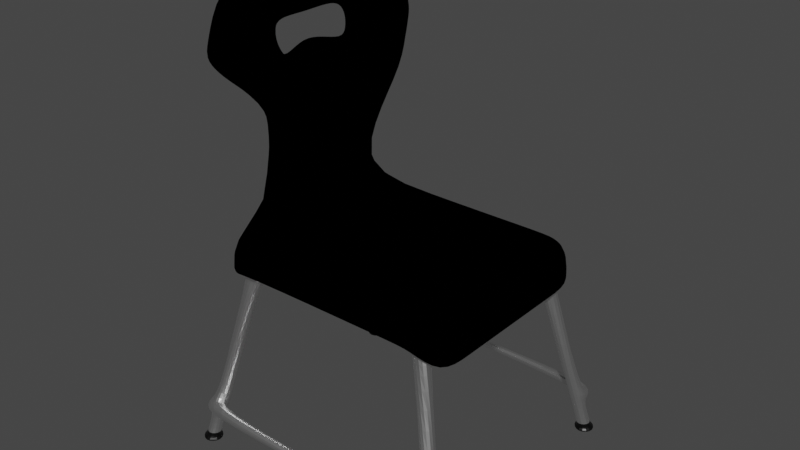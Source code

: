 # Source: Chair.blend  (saved by Blender 2.80.75; exported with 4.5.12 LTS)
import bpy
from mathutils import Matrix  # noqa: F401  (used for matrix-valued properties, if any)

bpy.ops.wm.read_factory_settings(use_empty=True)
scene = bpy.context.scene
scene.name = 'Scene'

# ---- collections
col_collection = bpy.data.collections.new('Collection'); scene.collection.children.link(col_collection)

# ---- materials (node trees are filled in below, after node groups)
mat_feet = bpy.data.materials.new('Feet')
mat_feet.alpha_threshold = 0.0
mat_feet.use_transparent_shadow = False
mat_feet.line_color = (0.0, 0.0, 0.0, 1.0)
mat_legs = bpy.data.materials.new('Legs')
mat_legs.use_transparent_shadow = False
mat_chairmaterial = bpy.data.materials.new('ChairMaterial')
mat_chairmaterial.use_transparent_shadow = False

# ---- material node trees
mat_feet.use_nodes = True; mat_feet.node_tree.nodes.clear()
_N = mat_feet.node_tree.nodes; _L = mat_feet.node_tree.links
n0 = _N.new('ShaderNodeOutputMaterial'); n0.name = 'Material Output'; n0.location = (300, 300)
n1 = _N.new('ShaderNodeBsdfPrincipled'); n1.name = 'Principled BSDF'; n1.location = (10, 300)
n1.distribution = 'GGX'
n1.subsurface_method = 'BURLEY'
n1.inputs[0].default_value = (0.0, 0.0, 0.0, 1.0)
n1.inputs[2].default_value = 0.4
n1.inputs[3].default_value = 1.45
n1.inputs[27].default_value = (0.0, 0.0, 0.0, 1.0)
n1.inputs[28].default_value = 1.0
_L.new(n1.outputs[0], n0.inputs[0])
n0.is_active_output = True
mat_legs.use_nodes = True; mat_legs.node_tree.nodes.clear()
_N = mat_legs.node_tree.nodes; _L = mat_legs.node_tree.links
n0 = _N.new('ShaderNodeOutputMaterial'); n0.name = 'Material Output'; n0.location = (300, 300)
n1 = _N.new('ShaderNodeBsdfAnisotropic'); n1.name = 'Glossy BSDF'; n1.location = (10, 300)
n1.distribution = 'GGX'
n1.inputs[0].default_value = (1.0, 1.0, 1.0, 1.0)
n1.inputs[1].default_value = 0.3644
_L.new(n1.outputs[0], n0.inputs[0])
n0.is_active_output = True
mat_chairmaterial.use_nodes = True; mat_chairmaterial.node_tree.nodes.clear()
_N = mat_chairmaterial.node_tree.nodes; _L = mat_chairmaterial.node_tree.links
n0 = _N.new('ShaderNodeOutputMaterial'); n0.name = 'Material Output'; n0.location = (300, 300)
n1 = _N.new('ShaderNodeEeveeSpecular'); n1.name = 'Specular'; n1.location = (10, 300)
n1.inputs[0].default_value = (0.01646, 0.8, 0.1175, 1.0)
n1.inputs[2].default_value = 0.522
_L.new(n1.outputs[0], n0.inputs[0])
n0.is_active_output = True

# ---- world
world_world = bpy.data.worlds.new('World'); scene.world = world_world
world_world.use_nodes = True; world_world.node_tree.nodes.clear()
_N = world_world.node_tree.nodes; _L = world_world.node_tree.links
n0 = _N.new('ShaderNodeOutputWorld'); n0.name = 'World Output'; n0.location = (300, 300)
n1 = _N.new('ShaderNodeBackground'); n1.name = 'Background'; n1.location = (10, 300)
n1.inputs[0].default_value = (0.05088, 0.05088, 0.05088, 1.0)
_L.new(n1.outputs[0], n0.inputs[0])
n0.is_active_output = True
world_world.color = (0.05088, 0.05088, 0.05088)
world_world.use_sun_shadow = False
world_world.sun_shadow_jitter_overblur = 0.0

# ---- meshes
me_cube_002 = bpy.data.meshes.new('Cube.002')
me_cube_002.from_pydata([(0.8782, 0.9665, 1.998), (0.9104, 0.9797, 1.854), (1.11, 0.9801, 1.854), (1.077, 0.9669, 1.998), (0.8717, 0.7699, 1.998), (0.8717, 0.7699, 1.85), (1.011, 0.7703, 1.85), (1.011, 0.7703, 1.998), (1.124, 0.9868, 1.805), (0.9138, 1.004, 1.803), (1.025, 0.7845, 1.807), (0.9207, 0.8886, 1.807), (1.488, 1.248, 0.02017), (1.384, 1.352, 0.02017), (1.389, 1.149, 0.02017), (1.285, 1.253, 0.02017), (1.488, 1.248, 0.0004184), (1.384, 1.352, 0.0004184), (1.389, 1.149, 0.0004184), (1.285, 1.253, 0.0004184), (1.488, 1.248, 0.0004184), (1.384, 1.352, 0.0004184), (1.389, 1.149, 0.0004184), (1.285, 1.253, 0.0004184), (1.536, 1.247, 0.0248), (1.383, 1.4, 0.0248), (1.391, 1.101, 0.0248), (1.238, 1.254, 0.0248), (1.536, 1.247, -0.004214), (1.383, 1.4, -0.004214), (1.391, 1.101, -0.004214), (1.238, 1.254, -0.004214), (1.296, 1.056, 0.4761), (1.395, 1.155, 0.4761), (1.291, 1.259, 0.4761), (1.192, 1.16, 0.4761), (1.319, 1.078, 0.3662), (1.314, 1.281, 0.3662), (1.418, 1.177, 0.3662), (1.215, 1.183, 0.3662), (1.416, 1.286, 0.3643), (1.393, 1.264, 0.4743), (1.213, 1.291, 0.3643), (1.19, 1.269, 0.4743), (1.289, 1.368, 0.4743), (1.311, 1.39, 0.3643), (0.0008634, 1.351, 0.4569), (0.001014, 1.367, 0.3802), (0.0009829, 0.7658, 1.85), (0.0009829, 0.7658, 1.998), (0.0008552, 0.9755, 1.854), (-0.0005684, 0.9623, 1.998), (1.293, 1.053, 0.9773), (1.09, 1.058, 0.9773), (1.194, 0.9538, 0.9773), (1.189, 1.157, 0.9773), (0.0, -0.0321, 1.85), (0.0, -0.0321, 1.998), (-0.8782, 0.9665, 1.998), (-0.9104, 0.9797, 1.854), (-1.11, 0.9801, 1.854), (-1.077, 0.9669, 1.998), (-0.8717, 0.7699, 1.998), (-0.8717, 0.7699, 1.85), (-1.011, 0.7703, 1.85), (-1.011, 0.7703, 1.998), (-1.124, 0.9868, 1.805), (-0.9138, 1.004, 1.803), (-1.025, 0.7845, 1.807), (-0.9207, 0.8886, 1.807), (-1.488, 1.248, 0.02017), (-1.384, 1.352, 0.02017), (-1.389, 1.149, 0.02017), (-1.285, 1.253, 0.02017), (-1.488, 1.248, 0.0004184), (-1.384, 1.352, 0.0004184), (-1.389, 1.149, 0.0004184), (-1.285, 1.253, 0.0004184), (-1.488, 1.248, 0.0004184), (-1.384, 1.352, 0.0004184), (-1.389, 1.149, 0.0004184), (-1.285, 1.253, 0.0004184), (-1.536, 1.247, 0.0248), (-1.383, 1.4, 0.0248), (-1.391, 1.101, 0.0248), (-1.238, 1.254, 0.0248), (-1.536, 1.247, -0.004214), (-1.383, 1.4, -0.004214), (-1.391, 1.101, -0.004214), (-1.238, 1.254, -0.004214), (0.0, -0.0321, 1.85), (0.0, -0.0321, 1.998), (-1.296, 1.056, 0.4761), (-1.395, 1.155, 0.4761), (-1.291, 1.259, 0.4761), (-1.192, 1.16, 0.4761), (-1.319, 1.078, 0.3662), (-1.314, 1.281, 0.3662), (-1.418, 1.177, 0.3662), (-1.215, 1.183, 0.3662), (-1.416, 1.286, 0.3643), (-1.393, 1.264, 0.4743), (-1.213, 1.291, 0.3643), (-1.19, 1.269, 0.4743), (-1.289, 1.368, 0.4743), (-1.311, 1.39, 0.3643), (-0.0008634, 1.351, 0.4569), (0.0, 1.281, 0.4569), (0.0, 1.297, 0.3802), (-0.001014, 1.367, 0.3802), (-0.0009829, 0.7658, 1.85), (-0.0009829, 0.7658, 1.998), (-0.0008552, 0.9755, 1.854), (0.0005684, 0.9623, 1.998), (-1.293, 1.053, 0.9773), (-1.09, 1.058, 0.9773), (-1.194, 0.9538, 0.9773), (-1.189, 1.157, 0.9773), (0.8782, -0.9665, 1.998), (0.9104, -0.9797, 1.854), (1.11, -0.9801, 1.854), (1.077, -0.9669, 1.998), (0.8717, -0.7699, 1.998), (0.8717, -0.7699, 1.85), (1.011, -0.7703, 1.85), (1.011, -0.7703, 1.998), (1.124, -0.9868, 1.805), (0.9138, -1.004, 1.803), (1.025, -0.7845, 1.807), (0.9207, -0.8886, 1.807), (1.488, -1.248, 0.02017), (1.384, -1.352, 0.02017), (1.389, -1.149, 0.02017), (1.285, -1.253, 0.02017), (1.488, -1.248, 0.0004184), (1.384, -1.352, 0.0004184), (1.389, -1.149, 0.0004184), (1.285, -1.253, 0.0004184), (1.488, -1.248, 0.0004184), (1.384, -1.352, 0.0004184), (1.389, -1.149, 0.0004184), (1.285, -1.253, 0.0004184), (1.536, -1.247, 0.0248), (1.383, -1.4, 0.0248), (1.391, -1.101, 0.0248), (1.238, -1.254, 0.0248), (1.536, -1.247, -0.004214), (1.383, -1.4, -0.004214), (1.391, -1.101, -0.004214), (1.238, -1.254, -0.004214), (1.296, -1.056, 0.4761), (1.395, -1.155, 0.4761), (1.291, -1.259, 0.4761), (1.192, -1.16, 0.4761), (1.319, -1.078, 0.3662), (1.314, -1.281, 0.3662), (1.418, -1.177, 0.3662), (1.215, -1.183, 0.3662), (1.416, -1.286, 0.3643), (1.393, -1.264, 0.4743), (1.213, -1.291, 0.3643), (1.19, -1.269, 0.4743), (1.289, -1.368, 0.4743), (1.311, -1.39, 0.3643), (0.0008634, -1.351, 0.4569), (0.001014, -1.367, 0.3802), (0.0009829, -0.7658, 1.85), (0.0009829, -0.7658, 1.998), (0.0008552, -0.9755, 1.854), (-0.0005684, -0.9623, 1.998), (1.293, -1.053, 0.9773), (1.09, -1.058, 0.9773), (1.194, -0.9538, 0.9773), (1.189, -1.157, 0.9773), (0.0, 0.0321, 1.85), (0.0, 0.0321, 1.998), (-0.8782, -0.9665, 1.998), (-0.9104, -0.9797, 1.854), (-1.11, -0.9801, 1.854), (-1.077, -0.9669, 1.998), (-0.8717, -0.7699, 1.998), (-0.8717, -0.7699, 1.85), (-1.011, -0.7703, 1.85), (-1.011, -0.7703, 1.998), (-1.124, -0.9868, 1.805), (-0.9138, -1.004, 1.803), (-1.025, -0.7845, 1.807), (-0.9207, -0.8886, 1.807), (-1.488, -1.248, 0.02017), (-1.384, -1.352, 0.02017), (-1.389, -1.149, 0.02017), (-1.285, -1.253, 0.02017), (-1.488, -1.248, 0.0004184), (-1.384, -1.352, 0.0004184), (-1.389, -1.149, 0.0004184), (-1.285, -1.253, 0.0004184), (-1.488, -1.248, 0.0004184), (-1.384, -1.352, 0.0004184), (-1.389, -1.149, 0.0004184), (-1.285, -1.253, 0.0004184), (-1.536, -1.247, 0.0248), (-1.383, -1.4, 0.0248), (-1.391, -1.101, 0.0248), (-1.238, -1.254, 0.0248), (-1.536, -1.247, -0.004214), (-1.383, -1.4, -0.004214), (-1.391, -1.101, -0.004214), (-1.238, -1.254, -0.004214), (0.0, 0.0321, 1.85), (0.0, 0.0321, 1.998), (-1.296, -1.056, 0.4761), (-1.395, -1.155, 0.4761), (-1.291, -1.259, 0.4761), (-1.192, -1.16, 0.4761), (-1.319, -1.078, 0.3662), (-1.314, -1.281, 0.3662), (-1.418, -1.177, 0.3662), (-1.215, -1.183, 0.3662), (-1.416, -1.286, 0.3643), (-1.393, -1.264, 0.4743), (-1.213, -1.291, 0.3643), (-1.19, -1.269, 0.4743), (-1.289, -1.368, 0.4743), (-1.311, -1.39, 0.3643), (-0.0008634, -1.351, 0.4569), (0.0, -1.281, 0.4569), (0.0, -1.297, 0.3802), (-0.001014, -1.367, 0.3802), (-0.0009829, -0.7658, 1.85), (-0.0009829, -0.7658, 1.998), (-0.0008552, -0.9755, 1.854), (0.0005684, -0.9623, 1.998), (-1.293, -1.053, 0.9773), (-1.09, -1.058, 0.9773), (-1.194, -0.9538, 0.9773), (-1.189, -1.157, 0.9773)], [(56, 90), (57, 91), (174, 208), (175, 209)], [(4, 0, 51, 49), (1, 0, 3, 2), (7, 6, 2, 3), (4, 7, 3, 0), (5, 4, 49, 48), (38, 36, 14, 12), (1, 2, 8, 9), (6, 5, 11, 10), (2, 6, 10, 8), (17, 19, 31, 29), (39, 37, 13, 15), (37, 38, 12, 13), (36, 39, 15, 14), (18, 19, 23, 22), (12, 14, 26, 24), (14, 15, 27, 26), (18, 16, 28, 30), (22, 23, 21, 20), (16, 18, 22, 20), (19, 17, 21, 23), (17, 16, 20, 21), (27, 25, 29, 31), (25, 24, 28, 29), (26, 27, 31, 30), (24, 26, 30, 28), (16, 17, 29, 28), (15, 13, 25, 27), (19, 18, 30, 31), (13, 12, 24, 25), (0, 1, 50, 51), (1, 5, 48, 50), (7, 4, 5, 6), (54, 53, 35, 32), (55, 52, 33, 34), (53, 55, 34, 35), (52, 54, 32, 33), (32, 35, 39, 36), (37, 39, 42, 45), (34, 33, 41, 44), (44, 41, 40, 45), (39, 35, 43, 42), (33, 38, 40, 41), (35, 34, 44, 43), (38, 37, 45, 40), (38, 33, 32, 36), (44, 45, 47, 46), (45, 42, 108, 47), (42, 43, 107, 108), (43, 44, 46, 107), (8, 10, 54, 52), (11, 9, 55, 53), (9, 8, 52, 55), (10, 11, 53, 54), (5, 1, 9, 11), (62, 111, 113, 58), (59, 60, 61, 58), (65, 61, 60, 64), (62, 58, 61, 65), (63, 110, 111, 62), (98, 70, 72, 96), (59, 67, 66, 60), (64, 68, 69, 63), (60, 66, 68, 64), (75, 87, 89, 77), (99, 73, 71, 97), (97, 71, 70, 98), (96, 72, 73, 99), (76, 80, 81, 77), (70, 82, 84, 72), (72, 84, 85, 73), (76, 88, 86, 74), (80, 78, 79, 81), (74, 78, 80, 76), (77, 81, 79, 75), (75, 79, 78, 74), (85, 89, 87, 83), (83, 87, 86, 82), (84, 88, 89, 85), (82, 86, 88, 84), (74, 86, 87, 75), (73, 85, 83, 71), (77, 89, 88, 76), (71, 83, 82, 70), (58, 113, 112, 59), (59, 112, 110, 63), (65, 64, 63, 62), (116, 92, 95, 115), (117, 94, 93, 114), (115, 95, 94, 117), (114, 93, 92, 116), (92, 96, 99, 95), (97, 105, 102, 99), (94, 104, 101, 93), (104, 105, 100, 101), (99, 102, 103, 95), (93, 101, 100, 98), (95, 103, 104, 94), (98, 100, 105, 97), (98, 96, 92, 93), (104, 106, 109, 105), (105, 109, 108, 102), (102, 108, 107, 103), (103, 107, 106, 104), (66, 114, 116, 68), (69, 115, 117, 67), (67, 117, 114, 66), (68, 116, 115, 69), (63, 69, 67, 59), (122, 167, 169, 118), (119, 120, 121, 118), (125, 121, 120, 124), (122, 118, 121, 125), (123, 166, 167, 122), (156, 130, 132, 154), (119, 127, 126, 120), (124, 128, 129, 123), (120, 126, 128, 124), (135, 147, 149, 137), (157, 133, 131, 155), (155, 131, 130, 156), (154, 132, 133, 157), (136, 140, 141, 137), (130, 142, 144, 132), (132, 144, 145, 133), (136, 148, 146, 134), (140, 138, 139, 141), (134, 138, 140, 136), (137, 141, 139, 135), (135, 139, 138, 134), (145, 149, 147, 143), (143, 147, 146, 142), (144, 148, 149, 145), (142, 146, 148, 144), (134, 146, 147, 135), (133, 145, 143, 131), (137, 149, 148, 136), (131, 143, 142, 130), (118, 169, 168, 119), (119, 168, 166, 123), (125, 124, 123, 122), (172, 150, 153, 171), (173, 152, 151, 170), (171, 153, 152, 173), (170, 151, 150, 172), (150, 154, 157, 153), (155, 163, 160, 157), (152, 162, 159, 151), (162, 163, 158, 159), (157, 160, 161, 153), (151, 159, 158, 156), (153, 161, 162, 152), (156, 158, 163, 155), (156, 154, 150, 151), (162, 164, 165, 163), (163, 165, 226, 160), (160, 226, 225, 161), (161, 225, 164, 162), (126, 170, 172, 128), (129, 171, 173, 127), (127, 173, 170, 126), (128, 172, 171, 129), (123, 129, 127, 119), (180, 176, 231, 229), (177, 176, 179, 178), (183, 182, 178, 179), (180, 183, 179, 176), (181, 180, 229, 228), (216, 214, 190, 188), (177, 178, 184, 185), (182, 181, 187, 186), (178, 182, 186, 184), (193, 195, 207, 205), (217, 215, 189, 191), (215, 216, 188, 189), (214, 217, 191, 190), (194, 195, 199, 198), (188, 190, 202, 200), (190, 191, 203, 202), (194, 192, 204, 206), (198, 199, 197, 196), (192, 194, 198, 196), (195, 193, 197, 199), (193, 192, 196, 197), (203, 201, 205, 207), (201, 200, 204, 205), (202, 203, 207, 206), (200, 202, 206, 204), (192, 193, 205, 204), (191, 189, 201, 203), (195, 194, 206, 207), (189, 188, 200, 201), (176, 177, 230, 231), (177, 181, 228, 230), (183, 180, 181, 182), (234, 233, 213, 210), (235, 232, 211, 212), (233, 235, 212, 213), (232, 234, 210, 211), (210, 213, 217, 214), (215, 217, 220, 223), (212, 211, 219, 222), (222, 219, 218, 223), (217, 213, 221, 220), (211, 216, 218, 219), (213, 212, 222, 221), (216, 215, 223, 218), (216, 211, 210, 214), (222, 223, 227, 224), (223, 220, 226, 227), (220, 221, 225, 226), (221, 222, 224, 225), (184, 186, 234, 232), (187, 185, 235, 233), (185, 184, 232, 235), (186, 187, 233, 234), (181, 177, 185, 187)])
me_cube_002.polygons.foreach_set('material_index', [1, 1, 1, 1, 1, 1, 1, 1, 1, 0, 1, 1, 1, 0, 0, 0, 0, 0, 0, 0, 0, 0, 0, 0, 0, 0, 0, 0, 0, 1, 1, 1, 1, 1, 1, 1, 1, 1, 1, 1, 1, 1, 1, 1, 1, 1, 1, 1, 1, 1, 1, 1, 1, 1, 1, 1, 1, 1, 1, 1, 1, 1, 1, 0, 1, 1, 1, 0, 0, 0, 0, 0, 0, 0, 0, 0, 0, 0, 0, 0, 0, 0, 0, 1, 1, 1, 1, 1, 1, 1, 1, 1, 1, 1, 1, 1, 1, 1, 1, 1, 1, 1, 1, 1, 1, 1, 1, 1, 1, 1, 1, 1, 1, 1, 1, 1, 1, 0, 1, 1, 1, 0, 0, 0, 0, 0, 0, 0, 0, 0, 0, 0, 0, 0, 0, 0, 0, 1, 1, 1, 1, 1, 1, 1, 1, 1, 1, 1, 1, 1, 1, 1, 1, 1, 1, 1, 1, 1, 1, 1, 1, 1, 1, 1, 1, 1, 1, 1, 1, 1, 1, 0, 1, 1, 1, 0, 0, 0, 0, 0, 0, 0, 0, 0, 0, 0, 0, 0, 0, 0, 0, 1, 1, 1, 1, 1, 1, 1, 1, 1, 1, 1, 1, 1, 1, 1, 1, 1, 1, 1, 1, 1, 1, 1, 1, 1])
_uv = me_cube_002.uv_layers.new(name='UVMap')
_uv.uv.foreach_set('vector', [0.625, 0.5, 0.625, 0.5, 0.625, 0.5, 0.625, 0.5, 0.375, 0.5, 0.625, 0.5, 0.625, 0.75, 0.375, 0.75, 0.625, 0.75, 0.375, 0.75, 0.375, 0.75, 0.625, 0.75, 0.625, 0.5, 0.625, 0.75, 0.625, 0.75, 0.625, 0.5, 0.375, 0.5, 0.625, 0.5, 0.625, 0.5, 0.375, 0.5, 0.375, 0.75, 0.375, 0.75, 0.375, 0.75, 0.375, 0.75, 0.375, 0.5, 0.375, 0.75, 0.375, 0.75, 0.375, 0.5, 0.375, 0.75, 0.375, 0.5, 0.375, 0.5, 0.375, 0.75, 0.375, 0.75, 0.375, 0.75, 0.375, 0.75, 0.375, 0.75, 0.375, 0.5, 0.375, 0.5, 0.375, 0.5, 0.375, 0.5, 0.375, 0.5, 0.375, 0.5, 0.375, 0.5, 0.375, 0.5, 0.375, 0.5, 0.375, 0.75, 0.375, 0.75, 0.375, 0.5, 0.375, 0.75, 0.375, 0.5, 0.375, 0.5, 0.375, 0.75, 0.375, 0.75, 0.375, 0.5, 0.375, 0.5, 0.375, 0.75, 0.375, 0.75, 0.375, 0.75, 0.375, 0.75, 0.375, 0.75, 0.375, 0.75, 0.375, 0.5, 0.375, 0.5, 0.375, 0.75, 0.375, 0.75, 0.375, 0.75, 0.375, 0.75, 0.375, 0.75, 0.375, 0.75, 0.375, 0.5, 0.375, 0.5, 0.375, 0.75, 0.375, 0.75, 0.375, 0.75, 0.375, 0.75, 0.375, 0.75, 0.375, 0.5, 0.375, 0.5, 0.375, 0.5, 0.375, 0.5, 0.375, 0.5, 0.375, 0.75, 0.375, 0.75, 0.375, 0.5, 0.375, 0.5, 0.375, 0.5, 0.375, 0.5, 0.375, 0.5, 0.375, 0.5, 0.375, 0.75, 0.375, 0.75, 0.375, 0.5, 0.375, 0.75, 0.375, 0.5, 0.375, 0.5, 0.375, 0.75, 0.375, 0.75, 0.375, 0.75, 0.375, 0.75, 0.375, 0.75, 0.375, 0.75, 0.375, 0.5, 0.375, 0.5, 0.375, 0.75, 0.375, 0.5, 0.375, 0.5, 0.375, 0.5, 0.375, 0.5, 0.375, 0.5, 0.375, 0.75, 0.375, 0.75, 0.375, 0.5, 0.375, 0.5, 0.375, 0.75, 0.375, 0.75, 0.375, 0.5, 0.625, 0.5, 0.375, 0.5, 0.375, 0.5, 0.625, 0.5, 0.375, 0.5, 0.375, 0.5, 0.375, 0.5, 0.375, 0.5, 0.625, 0.75, 0.625, 0.5, 0.375, 0.5, 0.375, 0.75, 0.375, 0.75, 0.375, 0.5, 0.375, 0.5, 0.375, 0.75, 0.375, 0.5, 0.375, 0.75, 0.375, 0.75, 0.375, 0.5, 0.375, 0.5, 0.375, 0.5, 0.375, 0.5, 0.375, 0.5, 0.375, 0.75, 0.375, 0.75, 0.375, 0.75, 0.375, 0.75, 0.375, 0.75, 0.375, 0.5, 0.375, 0.5, 0.375, 0.75, 0.375, 0.5, 0.375, 0.5, 0.375, 0.5, 0.375, 0.5, 0.375, 0.5, 0.375, 0.75, 0.375, 0.75, 0.375, 0.5, 0.375, 0.5, 0.375, 0.75, 0.375, 0.75, 0.375, 0.5, 0.375, 0.5, 0.375, 0.5, 0.375, 0.5, 0.375, 0.5, 0.375, 0.75, 0.375, 0.75, 0.375, 0.75, 0.375, 0.75, 0.375, 0.5, 0.375, 0.5, 0.375, 0.5, 0.375, 0.5, 0.375, 0.75, 0.375, 0.5, 0.375, 0.5, 0.375, 0.75, 0.375, 0.75, 0.375, 0.75, 0.375, 0.75, 0.375, 0.75, 0.375, 0.5, 0.375, 0.5, 0.375, 0.5, 0.375, 0.5, 0.375, 0.5, 0.375, 0.5, 0.375, 0.5, 0.375, 0.5, 0.375, 0.5, 0.375, 0.5, 0.375, 0.5, 0.375, 0.5, 0.375, 0.5, 0.375, 0.5, 0.375, 0.5, 0.375, 0.5, 0.375, 0.75, 0.375, 0.75, 0.375, 0.75, 0.375, 0.75, 0.375, 0.5, 0.375, 0.5, 0.375, 0.5, 0.375, 0.5, 0.375, 0.5, 0.375, 0.75, 0.375, 0.75, 0.375, 0.5, 0.375, 0.75, 0.375, 0.5, 0.375, 0.5, 0.375, 0.75, 0.375, 0.5, 0.375, 0.5, 0.375, 0.5, 0.375, 0.5, 0.625, 0.5, 0.625, 0.5, 0.625, 0.5, 0.625, 0.5, 0.375, 0.5, 0.375, 0.75, 0.625, 0.75, 0.625, 0.5, 0.625, 0.75, 0.625, 0.75, 0.375, 0.75, 0.375, 0.75, 0.625, 0.5, 0.625, 0.5, 0.625, 0.75, 0.625, 0.75, 0.375, 0.5, 0.375, 0.5, 0.625, 0.5, 0.625, 0.5, 0.375, 0.75, 0.375, 0.75, 0.375, 0.75, 0.375, 0.75, 0.375, 0.5, 0.375, 0.5, 0.375, 0.75, 0.375, 0.75, 0.375, 0.75, 0.375, 0.75, 0.375, 0.5, 0.375, 0.5, 0.375, 0.75, 0.375, 0.75, 0.375, 0.75, 0.375, 0.75, 0.375, 0.5, 0.375, 0.5, 0.375, 0.5, 0.375, 0.5, 0.375, 0.5, 0.375, 0.5, 0.375, 0.5, 0.375, 0.5, 0.375, 0.5, 0.375, 0.5, 0.375, 0.75, 0.375, 0.75, 0.375, 0.75, 0.375, 0.75, 0.375, 0.5, 0.375, 0.5, 0.375, 0.75, 0.375, 0.75, 0.375, 0.5, 0.375, 0.5, 0.375, 0.75, 0.375, 0.75, 0.375, 0.75, 0.375, 0.75, 0.375, 0.75, 0.375, 0.75, 0.375, 0.5, 0.375, 0.5, 0.375, 0.75, 0.375, 0.75, 0.375, 0.75, 0.375, 0.75, 0.375, 0.75, 0.375, 0.75, 0.375, 0.5, 0.375, 0.5, 0.375, 0.75, 0.375, 0.75, 0.375, 0.75, 0.375, 0.75, 0.375, 0.5, 0.375, 0.5, 0.375, 0.5, 0.375, 0.5, 0.375, 0.5, 0.375, 0.5, 0.375, 0.75, 0.375, 0.75, 0.375, 0.5, 0.375, 0.5, 0.375, 0.5, 0.375, 0.5, 0.375, 0.5, 0.375, 0.5, 0.375, 0.75, 0.375, 0.75, 0.375, 0.75, 0.375, 0.75, 0.375, 0.5, 0.375, 0.5, 0.375, 0.75, 0.375, 0.75, 0.375, 0.75, 0.375, 0.75, 0.375, 0.75, 0.375, 0.75, 0.375, 0.5, 0.375, 0.5, 0.375, 0.5, 0.375, 0.5, 0.375, 0.5, 0.375, 0.5, 0.375, 0.5, 0.375, 0.5, 0.375, 0.75, 0.375, 0.75, 0.375, 0.5, 0.375, 0.5, 0.375, 0.75, 0.375, 0.75, 0.625, 0.5, 0.625, 0.5, 0.375, 0.5, 0.375, 0.5, 0.375, 0.5, 0.375, 0.5, 0.375, 0.5, 0.375, 0.5, 0.625, 0.75, 0.375, 0.75, 0.375, 0.5, 0.625, 0.5, 0.375, 0.75, 0.375, 0.75, 0.375, 0.5, 0.375, 0.5, 0.375, 0.5, 0.375, 0.5, 0.375, 0.75, 0.375, 0.75, 0.375, 0.5, 0.375, 0.5, 0.375, 0.5, 0.375, 0.5, 0.375, 0.75, 0.375, 0.75, 0.375, 0.75, 0.375, 0.75, 0.375, 0.75, 0.375, 0.75, 0.375, 0.5, 0.375, 0.5, 0.375, 0.5, 0.375, 0.5, 0.375, 0.5, 0.375, 0.5, 0.375, 0.5, 0.375, 0.5, 0.375, 0.75, 0.375, 0.75, 0.375, 0.5, 0.375, 0.5, 0.375, 0.75, 0.375, 0.75, 0.375, 0.5, 0.375, 0.5, 0.375, 0.5, 0.375, 0.5, 0.375, 0.75, 0.375, 0.75, 0.375, 0.75, 0.375, 0.75, 0.375, 0.5, 0.375, 0.5, 0.375, 0.5, 0.375, 0.5, 0.375, 0.75, 0.375, 0.75, 0.375, 0.5, 0.375, 0.5, 0.375, 0.75, 0.375, 0.75, 0.375, 0.75, 0.375, 0.75, 0.375, 0.5, 0.375, 0.5, 0.375, 0.5, 0.375, 0.5, 0.375, 0.5, 0.375, 0.5, 0.375, 0.5, 0.375, 0.5, 0.375, 0.5, 0.375, 0.5, 0.375, 0.5, 0.375, 0.5, 0.375, 0.5, 0.375, 0.5, 0.375, 0.5, 0.375, 0.5, 0.375, 0.75, 0.375, 0.75, 0.375, 0.75, 0.375, 0.75, 0.375, 0.5, 0.375, 0.5, 0.375, 0.5, 0.375, 0.5, 0.375, 0.5, 0.375, 0.5, 0.375, 0.75, 0.375, 0.75, 0.375, 0.75, 0.375, 0.75, 0.375, 0.5, 0.375, 0.5, 0.375, 0.5, 0.375, 0.5, 0.375, 0.5, 0.375, 0.5, 0.625, 0.5, 0.625, 0.5, 0.625, 0.5, 0.625, 0.5, 0.375, 0.5, 0.375, 0.75, 0.625, 0.75, 0.625, 0.5, 0.625, 0.75, 0.625, 0.75, 0.375, 0.75, 0.375, 0.75, 0.625, 0.5, 0.625, 0.5, 0.625, 0.75, 0.625, 0.75, 0.375, 0.5, 0.375, 0.5, 0.625, 0.5, 0.625, 0.5, 0.375, 0.75, 0.375, 0.75, 0.375, 0.75, 0.375, 0.75, 0.375, 0.5, 0.375, 0.5, 0.375, 0.75, 0.375, 0.75, 0.375, 0.75, 0.375, 0.75, 0.375, 0.5, 0.375, 0.5, 0.375, 0.75, 0.375, 0.75, 0.375, 0.75, 0.375, 0.75, 0.375, 0.5, 0.375, 0.5, 0.375, 0.5, 0.375, 0.5, 0.375, 0.5, 0.375, 0.5, 0.375, 0.5, 0.375, 0.5, 0.375, 0.5, 0.375, 0.5, 0.375, 0.75, 0.375, 0.75, 0.375, 0.75, 0.375, 0.75, 0.375, 0.5, 0.375, 0.5, 0.375, 0.75, 0.375, 0.75, 0.375, 0.5, 0.375, 0.5, 0.375, 0.75, 0.375, 0.75, 0.375, 0.75, 0.375, 0.75, 0.375, 0.75, 0.375, 0.75, 0.375, 0.5, 0.375, 0.5, 0.375, 0.75, 0.375, 0.75, 0.375, 0.75, 0.375, 0.75, 0.375, 0.75, 0.375, 0.75, 0.375, 0.5, 0.375, 0.5, 0.375, 0.75, 0.375, 0.75, 0.375, 0.75, 0.375, 0.75, 0.375, 0.5, 0.375, 0.5, 0.375, 0.5, 0.375, 0.5, 0.375, 0.5, 0.375, 0.5, 0.375, 0.75, 0.375, 0.75, 0.375, 0.5, 0.375, 0.5, 0.375, 0.5, 0.375, 0.5, 0.375, 0.5, 0.375, 0.5, 0.375, 0.75, 0.375, 0.75, 0.375, 0.75, 0.375, 0.75, 0.375, 0.5, 0.375, 0.5, 0.375, 0.75, 0.375, 0.75, 0.375, 0.75, 0.375, 0.75, 0.375, 0.75, 0.375, 0.75, 0.375, 0.5, 0.375, 0.5, 0.375, 0.5, 0.375, 0.5, 0.375, 0.5, 0.375, 0.5, 0.375, 0.5, 0.375, 0.5, 0.375, 0.75, 0.375, 0.75, 0.375, 0.5, 0.375, 0.5, 0.375, 0.75, 0.375, 0.75, 0.625, 0.5, 0.625, 0.5, 0.375, 0.5, 0.375, 0.5, 0.375, 0.5, 0.375, 0.5, 0.375, 0.5, 0.375, 0.5, 0.625, 0.75, 0.375, 0.75, 0.375, 0.5, 0.625, 0.5, 0.375, 0.75, 0.375, 0.75, 0.375, 0.5, 0.375, 0.5, 0.375, 0.5, 0.375, 0.5, 0.375, 0.75, 0.375, 0.75, 0.375, 0.5, 0.375, 0.5, 0.375, 0.5, 0.375, 0.5, 0.375, 0.75, 0.375, 0.75, 0.375, 0.75, 0.375, 0.75, 0.375, 0.75, 0.375, 0.75, 0.375, 0.5, 0.375, 0.5, 0.375, 0.5, 0.375, 0.5, 0.375, 0.5, 0.375, 0.5, 0.375, 0.5, 0.375, 0.5, 0.375, 0.75, 0.375, 0.75, 0.375, 0.5, 0.375, 0.5, 0.375, 0.75, 0.375, 0.75, 0.375, 0.5, 0.375, 0.5, 0.375, 0.5, 0.375, 0.5, 0.375, 0.75, 0.375, 0.75, 0.375, 0.75, 0.375, 0.75, 0.375, 0.5, 0.375, 0.5, 0.375, 0.5, 0.375, 0.5, 0.375, 0.75, 0.375, 0.75, 0.375, 0.5, 0.375, 0.5, 0.375, 0.75, 0.375, 0.75, 0.375, 0.75, 0.375, 0.75, 0.375, 0.5, 0.375, 0.5, 0.375, 0.5, 0.375, 0.5, 0.375, 0.5, 0.375, 0.5, 0.375, 0.5, 0.375, 0.5, 0.375, 0.5, 0.375, 0.5, 0.375, 0.5, 0.375, 0.5, 0.375, 0.5, 0.375, 0.5, 0.375, 0.5, 0.375, 0.5, 0.375, 0.75, 0.375, 0.75, 0.375, 0.75, 0.375, 0.75, 0.375, 0.5, 0.375, 0.5, 0.375, 0.5, 0.375, 0.5, 0.375, 0.5, 0.375, 0.5, 0.375, 0.75, 0.375, 0.75, 0.375, 0.75, 0.375, 0.75, 0.375, 0.5, 0.375, 0.5, 0.375, 0.5, 0.375, 0.5, 0.375, 0.5, 0.375, 0.5, 0.625, 0.5, 0.625, 0.5, 0.625, 0.5, 0.625, 0.5, 0.375, 0.5, 0.625, 0.5, 0.625, 0.75, 0.375, 0.75, 0.625, 0.75, 0.375, 0.75, 0.375, 0.75, 0.625, 0.75, 0.625, 0.5, 0.625, 0.75, 0.625, 0.75, 0.625, 0.5, 0.375, 0.5, 0.625, 0.5, 0.625, 0.5, 0.375, 0.5, 0.375, 0.75, 0.375, 0.75, 0.375, 0.75, 0.375, 0.75, 0.375, 0.5, 0.375, 0.75, 0.375, 0.75, 0.375, 0.5, 0.375, 0.75, 0.375, 0.5, 0.375, 0.5, 0.375, 0.75, 0.375, 0.75, 0.375, 0.75, 0.375, 0.75, 0.375, 0.75, 0.375, 0.5, 0.375, 0.5, 0.375, 0.5, 0.375, 0.5, 0.375, 0.5, 0.375, 0.5, 0.375, 0.5, 0.375, 0.5, 0.375, 0.5, 0.375, 0.75, 0.375, 0.75, 0.375, 0.5, 0.375, 0.75, 0.375, 0.5, 0.375, 0.5, 0.375, 0.75, 0.375, 0.75, 0.375, 0.5, 0.375, 0.5, 0.375, 0.75, 0.375, 0.75, 0.375, 0.75, 0.375, 0.75, 0.375, 0.75, 0.375, 0.75, 0.375, 0.5, 0.375, 0.5, 0.375, 0.75, 0.375, 0.75, 0.375, 0.75, 0.375, 0.75, 0.375, 0.75, 0.375, 0.75, 0.375, 0.5, 0.375, 0.5, 0.375, 0.75, 0.375, 0.75, 0.375, 0.75, 0.375, 0.75, 0.375, 0.75, 0.375, 0.5, 0.375, 0.5, 0.375, 0.5, 0.375, 0.5, 0.375, 0.5, 0.375, 0.75, 0.375, 0.75, 0.375, 0.5, 0.375, 0.5, 0.375, 0.5, 0.375, 0.5, 0.375, 0.5, 0.375, 0.5, 0.375, 0.75, 0.375, 0.75, 0.375, 0.5, 0.375, 0.75, 0.375, 0.5, 0.375, 0.5, 0.375, 0.75, 0.375, 0.75, 0.375, 0.75, 0.375, 0.75, 0.375, 0.75, 0.375, 0.75, 0.375, 0.5, 0.375, 0.5, 0.375, 0.75, 0.375, 0.5, 0.375, 0.5, 0.375, 0.5, 0.375, 0.5, 0.375, 0.5, 0.375, 0.75, 0.375, 0.75, 0.375, 0.5, 0.375, 0.5, 0.375, 0.75, 0.375, 0.75, 0.375, 0.5, 0.625, 0.5, 0.375, 0.5, 0.375, 0.5, 0.625, 0.5, 0.375, 0.5, 0.375, 0.5, 0.375, 0.5, 0.375, 0.5, 0.625, 0.75, 0.625, 0.5, 0.375, 0.5, 0.375, 0.75, 0.375, 0.75, 0.375, 0.5, 0.375, 0.5, 0.375, 0.75, 0.375, 0.5, 0.375, 0.75, 0.375, 0.75, 0.375, 0.5, 0.375, 0.5, 0.375, 0.5, 0.375, 0.5, 0.375, 0.5, 0.375, 0.75, 0.375, 0.75, 0.375, 0.75, 0.375, 0.75, 0.375, 0.75, 0.375, 0.5, 0.375, 0.5, 0.375, 0.75, 0.375, 0.5, 0.375, 0.5, 0.375, 0.5, 0.375, 0.5, 0.375, 0.5, 0.375, 0.75, 0.375, 0.75, 0.375, 0.5, 0.375, 0.5, 0.375, 0.75, 0.375, 0.75, 0.375, 0.5, 0.375, 0.5, 0.375, 0.5, 0.375, 0.5, 0.375, 0.5, 0.375, 0.75, 0.375, 0.75, 0.375, 0.75, 0.375, 0.75, 0.375, 0.5, 0.375, 0.5, 0.375, 0.5, 0.375, 0.5, 0.375, 0.75, 0.375, 0.5, 0.375, 0.5, 0.375, 0.75, 0.375, 0.75, 0.375, 0.75, 0.375, 0.75, 0.375, 0.75, 0.375, 0.5, 0.375, 0.5, 0.375, 0.5, 0.375, 0.5, 0.375, 0.5, 0.375, 0.5, 0.375, 0.5, 0.375, 0.5, 0.375, 0.5, 0.375, 0.5, 0.375, 0.5, 0.375, 0.5, 0.375, 0.5, 0.375, 0.5, 0.375, 0.5, 0.375, 0.5, 0.375, 0.75, 0.375, 0.75, 0.375, 0.75, 0.375, 0.75, 0.375, 0.5, 0.375, 0.5, 0.375, 0.5, 0.375, 0.5, 0.375, 0.5, 0.375, 0.75, 0.375, 0.75, 0.375, 0.5, 0.375, 0.75, 0.375, 0.5, 0.375, 0.5, 0.375, 0.75, 0.375, 0.5, 0.375, 0.5, 0.375, 0.5, 0.375, 0.5])
me_cube_002.materials.append(mat_feet)
me_cube_002.materials.append(mat_legs)
me_cube_002.use_remesh_preserve_volume = False
me_cube_002.use_remesh_preserve_attributes = False
me_cube_002.use_mirror_vertex_groups = False
me_cube_002.update()
me_plane_002 = bpy.data.meshes.new('Plane.002')
me_plane_002.from_pydata([(-1.0, 1.0, 2.186), (1.0, 1.0, 2.186), (-1.0, 1.105, 2.064), (1.0, 1.105, 2.064), (1.264, 1.0, 2.044), (0.834, 1.0, 2.186), (0.834, 1.105, 2.064), (-1.0, 1.105, 1.96), (1.0, 1.105, 1.96), (1.264, 1.0, 1.772), (0.834, 1.105, 1.96), (1.0, 0.6124, 2.186), (-1.0, 0.6124, 2.186), (1.264, 0.6124, 2.044), (0.834, 0.6124, 2.186), (1.264, 0.6124, 1.772), (-1.079, 0.0, 4.575), (-0.869, 1.062, 4.575), (-0.828, 1.223, 4.032), (-0.8491, 0.7334, 2.927), (-0.5871, 0.9384, 3.511), (-1.251, 1.0, 2.186), (-1.143, 0.5324, 2.404), (-1.288, 0.0, 4.667), (-1.103, 1.07, 4.586), (-1.079, 1.311, 4.021), (-1.013, 0.6363, 3.041), (-0.8613, 0.7571, 3.536), (-1.0, 1.105, 1.919), (-1.251, 1.0, 1.937), (-1.143, 0.5324, 2.19), (-1.161, 0.9193, 4.441), (-1.168, 0.9058, 3.976), (-1.034, 0.2946, 2.186), (1.0, 0.2946, 2.186), (1.264, 0.2946, 2.044), (0.834, 0.2946, 2.186), (1.264, 0.2946, 1.772), (-0.9598, 0.5874, 4.602), (-0.9516, 0.721, 4.021), (-0.8835, 0.3528, 2.927), (-0.7107, 0.4514, 3.511), (-1.191, 0.5724, 4.67), (-1.181, 0.4454, 4.448), (-1.053, 0.1232, 2.186), (-1.031, 0.2422, 4.602), (-1.052, -0.2376, 3.842), (-0.902, 0.1476, 2.927), (-0.7774, 0.1888, 3.511), (-1.256, 0.236, 4.67), (-1.192, 0.1899, 4.452), (1.0, 0.1232, 2.186), (1.264, 0.1232, 2.044), (0.834, 0.1232, 2.186), (1.264, 0.1232, 1.772), (-1.0, -1.0, 2.186), (1.0, -1.0, 2.186), (-1.066, 0.0, 2.186), (1.0, 0.0, 2.186), (-1.0, -1.105, 2.064), (1.0, -1.105, 2.064), (1.264, -1.0, 2.044), (1.264, 0.0, 2.044), (0.834, -1.0, 2.186), (0.834, 0.0, 2.186), (0.834, -1.105, 2.064), (-1.0, -1.105, 1.96), (1.0, -1.105, 1.96), (1.264, -1.0, 1.772), (1.264, 0.0, 1.772), (0.834, -1.105, 1.96), (1.0, -0.6124, 2.186), (-1.0, -0.6124, 2.186), (1.264, -0.6124, 2.044), (0.834, -0.6124, 2.186), (1.264, -0.6124, 1.772), (-0.869, -1.062, 4.575), (-1.052, 0.2376, 3.842), (-0.828, -1.311, 4.021), (-0.9153, 0.0, 2.927), (-0.8491, -0.7334, 2.927), (-0.8253, 0.0, 3.511), (-0.5871, -0.9384, 3.511), (-1.251, -1.0, 2.186), (-1.143, -0.5201, 2.404), (-1.103, -1.07, 4.586), (-1.079, -1.311, 4.021), (-1.013, -0.6241, 3.041), (-0.8613, -0.7448, 3.536), (-1.0, -1.105, 1.919), (-1.251, -1.0, 1.937), (-1.143, -0.5201, 2.19), (-1.2, 0.006141, 4.455), (-1.161, -0.907, 4.441), (-1.168, -0.8936, 3.976), (-1.034, -0.2946, 2.186), (1.0, -0.2946, 2.186), (1.264, -0.2946, 2.044), (0.834, -0.2946, 2.186), (1.264, -0.2946, 1.772), (-0.9598, -0.5874, 4.602), (-0.9516, -0.721, 4.021), (-0.8835, -0.3528, 2.927), (-0.7107, -0.4514, 3.511), (-1.191, -0.5724, 4.67), (-1.181, -0.4331, 4.448), (-1.053, -0.1232, 2.186), (-1.031, -0.2422, 4.602), (-1.1, 0.0, 3.898), (-0.902, -0.1476, 2.927), (-0.7774, -0.1888, 3.511), (-1.256, -0.236, 4.67), (-1.192, -0.1776, 4.452), (1.0, -0.1232, 2.186), (1.264, -0.1232, 2.044), (0.834, -0.1232, 2.186), (1.264, -0.1232, 1.772), (-0.7436, 1.181, 3.842), (-0.9559, 0.0, 3.795), (-1.025, 1.158, 3.839), (-0.8673, 0.568, 3.772), (-0.9274, 0.2144, 3.774), (-0.7436, -1.181, 3.842), (-1.025, -1.158, 3.839), (-0.8673, -0.568, 3.772), (-0.9279, -0.2149, 3.775), (-0.8358, 1.263, 4.127), (-1.075, 0.0, 4.209), (-1.084, 1.265, 4.129), (-1.167, 0.9084, 4.066), (-0.9532, 0.6224, 4.221), (-1.047, 0.2404, 4.231), (-0.8358, -1.263, 4.127), (-1.084, -1.265, 4.129), (-1.167, -0.8961, 4.066), (-0.9532, -0.6224, 4.221), (-1.047, -0.2404, 4.231), (1.0, 0.2089, 2.186), (1.264, 0.2089, 2.044), (0.834, 0.2089, 2.186), (1.264, 0.2089, 1.772), (-1.044, 0.2089, 2.186), (-0.9955, 0.4148, 4.602), (-0.9929, 0.5186, 4.034), (-0.8927, 0.2502, 2.927), (-0.744, 0.3201, 3.511), (-1.224, 0.4042, 4.67), (-1.186, 0.3176, 4.45), (-0.9019, 0.398, 3.775), (-1.007, 0.4431, 4.22), (1.0, -0.2089, 2.186), (1.264, -0.2089, 2.044), (0.834, -0.2089, 2.186), (1.264, -0.2089, 1.772), (-1.044, -0.2089, 2.186), (-0.9955, -0.4148, 4.602), (-0.9833, -0.5063, 4.011), (-0.8927, -0.2502, 2.927), (-0.744, -0.3201, 3.511), (-1.224, -0.4042, 4.67), (-1.186, -0.3054, 4.45), (-0.9072, -0.4034, 3.79), (-1.006, -0.4425, 4.219), (-1.128, 0.0, 4.118), (-1.107, 0.2345, 4.137), (-1.107, -0.2345, 4.137), (-1.059, 0.4675, 4.028), (-1.019, 0.4028, 3.807), (-1.078, 0.4041, 4.132), (-1.051, -0.4554, 4.0), (-1.019, -0.4028, 3.807), (-1.077, -0.4029, 4.129), (-0.7858, 1.246, 3.932), (-1.052, 1.235, 3.93), (-1.015, 0.8315, 3.756), (-0.9094, 0.6445, 3.896), (-1.029, 0.449, 3.915), (-0.9569, 0.4861, 3.909)], [], [(14, 11, 1, 5), (5, 1, 3, 6), (51, 58, 62, 52), (1, 4, 3), (0, 5, 6, 2), (12, 14, 5, 0), (38, 17, 24, 42), (3, 4, 9, 8), (2, 6, 10, 7), (55, 83, 66, 59), (35, 37, 15, 13), (33, 36, 14, 12), (1, 11, 13, 4), (36, 34, 11, 14), (130, 126, 17, 38), (175, 172, 18, 39), (33, 12, 19, 40), (47, 48, 81, 79), (122, 123, 88, 82), (132, 133, 86, 78), (126, 128, 24, 17), (35, 138, 140, 37), (16, 45, 49, 23), (20, 19, 26, 27), (21, 7, 28, 29), (22, 21, 29, 30), (42, 24, 31, 43), (128, 25, 32, 129), (174, 173, 119, 27), (6, 3, 8, 10), (153, 116, 114, 151), (146, 42, 43, 147), (19, 20, 41, 40), (141, 33, 40, 144), (177, 175, 39, 143), (149, 130, 38, 142), (139, 137, 34, 36), (141, 139, 36, 33), (11, 34, 35, 13), (57, 64, 53, 44), (64, 58, 51, 53), (127, 131, 45, 16), (156, 161, 170, 169), (57, 44, 47, 79), (21, 22, 26, 19, 12, 0), (23, 49, 50, 92), (38, 42, 146, 142), (144, 145, 48, 47), (137, 51, 52, 138), (74, 63, 56, 71), (63, 65, 60, 56), (113, 114, 62, 58), (56, 60, 61), (55, 59, 65, 63), (72, 55, 63, 74), (100, 104, 85, 76), (60, 67, 68, 61), (59, 66, 70, 65), (16, 23, 111, 107), (75, 99, 97, 73), (95, 72, 74, 98), (56, 61, 73, 71), (98, 74, 71, 96), (135, 100, 76, 132), (124, 101, 78, 122), (95, 102, 80, 72), (109, 79, 81, 110), (126, 18, 25, 128), (52, 54, 140, 138), (76, 85, 133, 132), (97, 99, 153, 151), (80, 87, 84, 83, 55, 72), (82, 88, 87, 80), (83, 90, 89, 66), (84, 91, 90, 83), (104, 105, 93, 85), (133, 134, 94, 86), (94, 88, 123, 86), (65, 70, 67, 60), (117, 119, 173, 172), (159, 160, 105, 104), (80, 102, 103, 82), (154, 157, 102, 95), (161, 156, 101, 124), (162, 155, 100, 135), (152, 98, 96, 150), (154, 95, 98, 152), (71, 73, 97, 96), (57, 106, 115, 64), (64, 115, 113, 58), (127, 16, 107, 136), (149, 131, 164, 168), (57, 79, 109, 106), (117, 20, 27, 119), (23, 92, 112, 111), (159, 104, 100, 155), (157, 109, 110, 158), (150, 151, 114, 113), (81, 118, 125, 110), (158, 161, 124, 103), (61, 68, 75, 73), (103, 124, 122, 82), (81, 48, 121, 118), (145, 41, 120, 148), (41, 20, 117, 120), (127, 136, 165, 163), (156, 162, 135, 101), (78, 86, 123, 122), (85, 93, 134, 133), (101, 135, 132, 78), (121, 148, 167, 77), (143, 39, 130, 149), (18, 172, 173, 25), (24, 128, 129, 31), (39, 18, 126, 130), (143, 149, 168, 166), (48, 145, 148, 121), (34, 137, 138, 35), (45, 142, 146, 49), (40, 41, 145, 144), (44, 53, 139, 141), (53, 51, 137, 139), (131, 149, 142, 45), (161, 125, 46, 170), (44, 141, 144, 47), (52, 62, 69, 54), (49, 146, 147, 50), (131, 127, 163, 164), (110, 125, 161, 158), (96, 97, 151, 150), (107, 111, 159, 155), (102, 157, 158, 103), (106, 154, 152, 115), (115, 152, 150, 113), (136, 107, 155, 162), (118, 121, 77, 108), (106, 109, 157, 154), (114, 116, 69, 62), (111, 112, 160, 159), (136, 162, 171, 165), (125, 118, 108, 46), (162, 156, 169, 171), (177, 143, 166, 176), (148, 177, 176, 167), (4, 13, 15, 9), (148, 120, 175, 177), (32, 25, 173, 174), (120, 117, 172, 175), (0, 2, 7, 21)])
_uv = me_plane_002.uv_layers.new(name='UVMap')
_uv.uv.foreach_set('vector', [0.917, 0.8062, 1.0, 0.8062, 1.0, 1.0, 0.917, 1.0, 0.917, 1.0, 1.0, 1.0, 1.0, 1.0, 0.917, 1.0, 1.0, 0.5616, 1.0, 0.5, 1.0, 0.5, 1.0, 0.5616, 1.0, 1.0, 1.0, 1.0, 1.0, 1.0, 0.0, 1.0, 0.917, 1.0, 0.917, 1.0, 0.0, 1.0, 0.0, 0.8062, 0.917, 0.8062, 0.917, 1.0, 0.0, 1.0, 0.0, 0.6473, 0.0, 0.8062, 0.0, 0.8062, 0.0, 0.6473, 1.0, 1.0, 1.0, 1.0, 1.0, 1.0, 1.0, 1.0, 0.0, 1.0, 0.917, 1.0, 0.917, 1.0, 0.0, 1.0, 0.0, 1.0, 0.0, 1.0, 0.0, 1.0, 0.0, 1.0, 1.0, 0.6473, 1.0, 0.6473, 1.0, 0.8062, 1.0, 0.8062, 0.0, 0.6473, 0.917, 0.6473, 0.917, 0.8062, 0.0, 0.8062, 1.0, 1.0, 1.0, 0.8062, 1.0, 0.8062, 1.0, 1.0, 0.917, 0.6473, 1.0, 0.6473, 1.0, 0.8062, 0.917, 0.8062, 0.0, 0.6473, 0.0, 0.8062, 0.0, 0.8062, 0.0, 0.6473, 0.0, 0.6473, 0.0, 0.8062, 0.0, 0.8062, 0.0, 0.6473, 0.0, 0.6473, 0.0, 0.8062, 0.0, 0.8062, 0.0, 0.6473, 0.0, 0.5616, 0.0, 0.5616, 0.0, 0.5, 0.0, 0.5, 0.0, 0.8062, 0.0, 0.8062, 0.0, 0.8062, 0.0, 0.8062, 0.0, 0.8062, 0.0, 0.8062, 0.0, 0.8062, 0.0, 0.8062, 0.0, 0.8062, 0.0, 0.8062, 0.0, 0.8062, 0.0, 0.8062, 1.0, 0.6473, 1.0, 0.6045, 1.0, 0.6045, 1.0, 0.6473, 0.0, 0.5, 0.0, 0.5616, 0.0, 0.5616, 0.0, 0.5, 0.0, 0.8062, 0.0, 0.8062, 0.0, 0.8062, 0.0, 0.8062, 0.0, 1.0, 0.0, 1.0, 0.0, 1.0, 0.0, 1.0, 0.0, 0.8062, 0.0, 1.0, 0.0, 1.0, 0.0, 0.8062, 0.0, 0.6473, 0.0, 0.8062, 0.0, 0.8062, 0.0, 0.6473, 0.0, 0.8062, 0.0, 0.8062, 0.0, 0.8062, 0.0, 0.8062, 0.0, 0.8062, 0.0, 0.8062, 0.0, 0.8062, 0.0, 0.8062, 0.917, 1.0, 1.0, 1.0, 1.0, 1.0, 0.917, 1.0, 1.0, 0.6045, 1.0, 0.5616, 1.0, 0.5616, 1.0, 0.6045, 0.0, 0.6045, 0.0, 0.6473, 0.0, 0.6473, 0.0, 0.6045, 0.0, 0.8062, 0.0, 0.8062, 0.0, 0.6473, 0.0, 0.6473, 0.0, 0.6045, 0.0, 0.6473, 0.0, 0.6473, 0.0, 0.6045, 0.0, 0.6045, 0.0, 0.6473, 0.0, 0.6473, 0.0, 0.6045, 0.0, 0.6045, 0.0, 0.6473, 0.0, 0.6473, 0.0, 0.6045, 0.917, 0.6045, 1.0, 0.6045, 1.0, 0.6473, 0.917, 0.6473, 0.0, 0.6045, 0.917, 0.6045, 0.917, 0.6473, 0.0, 0.6473, 1.0, 0.8062, 1.0, 0.6473, 1.0, 0.6473, 1.0, 0.8062, 0.0, 0.5, 0.917, 0.5, 0.917, 0.5616, 0.0, 0.5616, 0.917, 0.5, 1.0, 0.5, 1.0, 0.5616, 0.917, 0.5616, 0.0, 0.5, 0.0, 0.5616, 0.0, 0.5616, 0.0, 0.5, 0.0, 0.6045, 0.0, 0.6045, 0.0, 0.6045, 0.0, 0.6045, 0.0, 0.5, 0.0, 0.5616, 0.0, 0.5616, 0.0, 0.5, 0.0, 1.0, 0.0, 0.8062, 0.0, 0.8062, 0.0, 0.8062, 0.0, 0.8062, 0.0, 1.0, 0.0, 0.5, 0.0, 0.5616, 0.0, 0.5616, 0.0, 0.5, 0.0, 0.6473, 0.0, 0.6473, 0.0, 0.6045, 0.0, 0.6045, 0.0, 0.6045, 0.0, 0.6045, 0.0, 0.5616, 0.0, 0.5616, 1.0, 0.6045, 1.0, 0.5616, 1.0, 0.5616, 1.0, 0.6045, 0.917, 0.8062, 0.917, 1.0, 1.0, 1.0, 1.0, 0.8062, 0.917, 1.0, 0.917, 1.0, 1.0, 1.0, 1.0, 1.0, 1.0, 0.5616, 1.0, 0.5616, 1.0, 0.5, 1.0, 0.5, 1.0, 1.0, 1.0, 1.0, 1.0, 1.0, 0.0, 1.0, 0.0, 1.0, 0.917, 1.0, 0.917, 1.0, 0.0, 0.8062, 0.0, 1.0, 0.917, 1.0, 0.917, 0.8062, 0.0, 0.6473, 0.0, 0.6473, 0.0, 0.8062, 0.0, 0.8062, 1.0, 1.0, 1.0, 1.0, 1.0, 1.0, 1.0, 1.0, 0.0, 1.0, 0.0, 1.0, 0.917, 1.0, 0.917, 1.0, 0.0, 0.5, 0.0, 0.5, 0.0, 0.5616, 0.0, 0.5616, 1.0, 0.8062, 1.0, 0.6473, 1.0, 0.6473, 1.0, 0.8062, 0.0, 0.6473, 0.0, 0.8062, 0.917, 0.8062, 0.917, 0.6473, 1.0, 1.0, 1.0, 1.0, 1.0, 0.8062, 1.0, 0.8062, 0.917, 0.6473, 0.917, 0.8062, 1.0, 0.8062, 1.0, 0.6473, 0.0, 0.6473, 0.0, 0.6473, 0.0, 0.8062, 0.0, 0.8062, 0.0, 0.6473, 0.0, 0.6473, 0.0, 0.8062, 0.0, 0.8062, 0.0, 0.6473, 0.0, 0.6473, 0.0, 0.8062, 0.0, 0.8062, 0.0, 0.5616, 0.0, 0.5, 0.0, 0.5, 0.0, 0.5616, 0.0, 0.8062, 0.0, 0.8062, 0.0, 0.8062, 0.0, 0.8062, 1.0, 0.5616, 1.0, 0.5616, 1.0, 0.6045, 1.0, 0.6045, 0.0, 0.8062, 0.0, 0.8062, 0.0, 0.8062, 0.0, 0.8062, 1.0, 0.6473, 1.0, 0.6473, 1.0, 0.6045, 1.0, 0.6045, 0.0, 0.8062, 0.0, 0.8062, 0.0, 0.8062, 0.0, 1.0, 0.0, 1.0, 0.0, 0.8062, 0.0, 0.8062, 0.0, 0.8062, 0.0, 0.8062, 0.0, 0.8062, 0.0, 1.0, 0.0, 1.0, 0.0, 1.0, 0.0, 1.0, 0.0, 0.8062, 0.0, 0.8062, 0.0, 1.0, 0.0, 1.0, 0.0, 0.6473, 0.0, 0.6473, 0.0, 0.8062, 0.0, 0.8062, 0.0, 0.8062, 0.0, 0.8062, 0.0, 0.8062, 0.0, 0.8062, 0.0, 0.8062, 0.0, 0.8062, 0.0, 0.8062, 0.0, 0.8062, 0.917, 1.0, 0.917, 1.0, 1.0, 1.0, 1.0, 1.0, 0.0, 0.8062, 0.0, 0.8062, 0.0, 0.8062, 0.0, 0.8062, 0.0, 0.6045, 0.0, 0.6045, 0.0, 0.6473, 0.0, 0.6473, 0.0, 0.8062, 0.0, 0.6473, 0.0, 0.6473, 0.0, 0.8062, 0.0, 0.6045, 0.0, 0.6045, 0.0, 0.6473, 0.0, 0.6473, 0.0, 0.6045, 0.0, 0.6045, 0.0, 0.6473, 0.0, 0.6473, 0.0, 0.6045, 0.0, 0.6045, 0.0, 0.6473, 0.0, 0.6473, 0.917, 0.6045, 0.917, 0.6473, 1.0, 0.6473, 1.0, 0.6045, 0.0, 0.6045, 0.0, 0.6473, 0.917, 0.6473, 0.917, 0.6045, 1.0, 0.8062, 1.0, 0.8062, 1.0, 0.6473, 1.0, 0.6473, 0.0, 0.5, 0.0, 0.5616, 0.917, 0.5616, 0.917, 0.5, 0.917, 0.5, 0.917, 0.5616, 1.0, 0.5616, 1.0, 0.5, 0.0, 0.5, 0.0, 0.5, 0.0, 0.5616, 0.0, 0.5616, 0.0, 0.6045, 0.0, 0.5616, 0.0, 0.5616, 0.0, 0.6045, 0.0, 0.5, 0.0, 0.5, 0.0, 0.5616, 0.0, 0.5616, 0.0, 0.8062, 0.0, 0.8062, 0.0, 0.8062, 0.0, 0.8062, 0.0, 0.5, 0.0, 0.5, 0.0, 0.5616, 0.0, 0.5616, 0.0, 0.6045, 0.0, 0.6473, 0.0, 0.6473, 0.0, 0.6045, 0.0, 0.6045, 0.0, 0.5616, 0.0, 0.5616, 0.0, 0.6045, 1.0, 0.6045, 1.0, 0.6045, 1.0, 0.5616, 1.0, 0.5616, 0.0, 0.5, 0.0, 0.5, 0.0, 0.5616, 0.0, 0.5616, 0.0, 0.6045, 0.0, 0.6045, 0.0, 0.6473, 0.0, 0.6473, 1.0, 1.0, 1.0, 1.0, 1.0, 0.8062, 1.0, 0.8062, 0.0, 0.6473, 0.0, 0.6473, 0.0, 0.8062, 0.0, 0.8062, 0.0, 0.5, 0.0, 0.5616, 0.0, 0.5616, 0.0, 0.5, 0.0, 0.6045, 0.0, 0.6473, 0.0, 0.6473, 0.0, 0.6045, 0.0, 0.6473, 0.0, 0.8062, 0.0, 0.8062, 0.0, 0.6473, 0.0, 0.5, 0.0, 0.5616, 0.0, 0.5616, 0.0, 0.5, 0.0, 0.6045, 0.0, 0.6045, 0.0, 0.6473, 0.0, 0.6473, 0.0, 0.8062, 0.0, 0.8062, 0.0, 0.8062, 0.0, 0.8062, 0.0, 0.8062, 0.0, 0.8062, 0.0, 0.8062, 0.0, 0.8062, 0.0, 0.6473, 0.0, 0.6473, 0.0, 0.8062, 0.0, 0.8062, 0.0, 0.5616, 0.0, 0.6045, 0.0, 0.6045, 0.0, 0.5616, 0.0, 0.6045, 0.0, 0.6473, 0.0, 0.6473, 0.0, 0.6045, 0.0, 0.8062, 0.0, 0.8062, 0.0, 0.8062, 0.0, 0.8062, 0.0, 0.8062, 0.0, 0.8062, 0.0, 0.8062, 0.0, 0.8062, 0.0, 0.6473, 0.0, 0.8062, 0.0, 0.8062, 0.0, 0.6473, 0.0, 0.6045, 0.0, 0.6045, 0.0, 0.6045, 0.0, 0.6045, 0.0, 0.5616, 0.0, 0.6045, 0.0, 0.6045, 0.0, 0.5616, 1.0, 0.6473, 1.0, 0.6045, 1.0, 0.6045, 1.0, 0.6473, 0.0, 0.5616, 0.0, 0.6045, 0.0, 0.6045, 0.0, 0.5616, 0.0, 0.6473, 0.0, 0.6473, 0.0, 0.6045, 0.0, 0.6045, 0.0, 0.5616, 0.917, 0.5616, 0.917, 0.6045, 0.0, 0.6045, 0.917, 0.5616, 1.0, 0.5616, 1.0, 0.6045, 0.917, 0.6045, 0.0, 0.5616, 0.0, 0.6045, 0.0, 0.6045, 0.0, 0.5616, 0.0, 0.6045, 0.0, 0.5616, 0.0, 0.5616, 0.0, 0.6045, 0.0, 0.5616, 0.0, 0.6045, 0.0, 0.6045, 0.0, 0.5616, 1.0, 0.5616, 1.0, 0.5, 1.0, 0.5, 1.0, 0.5616, 0.0, 0.5616, 0.0, 0.6045, 0.0, 0.6045, 0.0, 0.5616, 0.0, 0.5616, 0.0, 0.5, 0.0, 0.5, 0.0, 0.5616, 0.0, 0.5616, 0.0, 0.5616, 0.0, 0.6045, 0.0, 0.6045, 1.0, 0.6473, 1.0, 0.6473, 1.0, 0.6045, 1.0, 0.6045, 0.0, 0.5616, 0.0, 0.5616, 0.0, 0.6045, 0.0, 0.6045, 0.0, 0.6473, 0.0, 0.6045, 0.0, 0.6045, 0.0, 0.6473, 0.0, 0.5616, 0.0, 0.6045, 0.917, 0.6045, 0.917, 0.5616, 0.917, 0.5616, 0.917, 0.6045, 1.0, 0.6045, 1.0, 0.5616, 0.0, 0.5616, 0.0, 0.5616, 0.0, 0.6045, 0.0, 0.6045, 0.0, 0.5, 0.0, 0.5616, 0.0, 0.5616, 0.0, 0.5, 0.0, 0.5616, 0.0, 0.5616, 0.0, 0.6045, 0.0, 0.6045, 1.0, 0.5616, 1.0, 0.5616, 1.0, 0.5, 1.0, 0.5, 0.0, 0.5616, 0.0, 0.5616, 0.0, 0.6045, 0.0, 0.6045, 0.0, 0.5616, 0.0, 0.6045, 0.0, 0.6045, 0.0, 0.5616, 0.0, 0.5616, 0.0, 0.5, 0.0, 0.5, 0.0, 0.5616, 0.0, 0.6045, 0.0, 0.6045, 0.0, 0.6045, 0.0, 0.6045, 0.0, 0.6045, 0.0, 0.6045, 0.0, 0.6045, 0.0, 0.6045, 0.0, 0.6045, 0.0, 0.6045, 0.0, 0.6045, 0.0, 0.6045, 1.0, 1.0, 1.0, 0.8062, 1.0, 0.8062, 1.0, 1.0, 0.0, 0.6045, 0.0, 0.6473, 0.0, 0.6473, 0.0, 0.6045, 0.0, 0.8062, 0.0, 0.8062, 0.0, 0.8062, 0.0, 0.8062, 0.0, 0.6473, 0.0, 0.8062, 0.0, 0.8062, 0.0, 0.6473, 0.0, 1.0, 0.0, 1.0, 0.0, 1.0, 0.0, 1.0])
me_plane_002.materials.append(mat_chairmaterial)
me_plane_002.use_remesh_preserve_volume = False
me_plane_002.use_remesh_preserve_attributes = False
me_plane_002.use_mirror_vertex_groups = False
me_plane_002.update()

# ---- objects
ob_legs = bpy.data.objects.new('Legs', me_cube_002)
ob_chair = bpy.data.objects.new('Chair', me_plane_002)

# ---- transforms, parenting, visibility, modifiers, constraints
ob_legs.location = (0.0, 0.0, 0.0)
ob_legs.lineart.crease_threshold = 0.0
_vg = ob_legs.vertex_groups.new(name='Legs')
_vg = ob_legs.vertex_groups.new(name='Feet')
_m = ob_legs.modifiers.new('Subdivision', 'SUBSURF')
_m.uv_smooth = 'PRESERVE_CORNERS'
_m.levels = 3
_m.show_only_control_edges = False
ob_chair.location = (0.0, 0.0, 0.0)
ob_chair.lineart.crease_threshold = 0.0
_m = ob_chair.modifiers.new('Subdivision', 'SUBSURF')
_m.uv_smooth = 'PRESERVE_CORNERS'
_m.levels = 3
_m.show_only_control_edges = False

# ---- collection membership
col_collection.objects.link(ob_legs)
col_collection.objects.link(ob_chair)

# ---- scene / render settings (as saved in the file)
scene.frame_start = 1; scene.frame_end = 250; scene.frame_set(0)
scene.render.engine = 'BLENDER_EEVEE_NEXT'
scene.cycles.use_denoising = False
scene.cycles.samples = 128
scene.cycles.sampling_pattern = 'TABULATED_SOBOL'
scene.cycles.use_adaptive_sampling = False
scene.cycles.use_light_tree = False
scene.view_settings.view_transform = 'Filmic'
bpy.context.view_layer.update()

# ---- added for rendering (the .blend has no active camera and no usable light): camera, sun
cam_auto = bpy.data.cameras.new('AutoCamera')
cam_auto.lens = 50.0
cam_auto.sensor_width = 36.0
cam_auto.clip_end = 1000.0
ob_auto_camera = bpy.data.objects.new('AutoCamera', cam_auto)
scene.collection.objects.link(ob_auto_camera)
ob_auto_camera.location = (5.7873, -6.94476, 6.96294)
ob_auto_camera.rotation_euler = (1.09748, -7.21219e-08, 0.694738)
scene.camera = ob_auto_camera
light_auto_sun = bpy.data.lights.new('AutoSun', 'SUN')
light_auto_sun.energy = 3.0
light_auto_sun.angle = 0.0523599
ob_auto_sun = bpy.data.objects.new('AutoSun', light_auto_sun)
scene.collection.objects.link(ob_auto_sun)
ob_auto_sun.rotation_euler = (0.872665, 0.174533, 0.523599)
bpy.context.view_layer.update()
